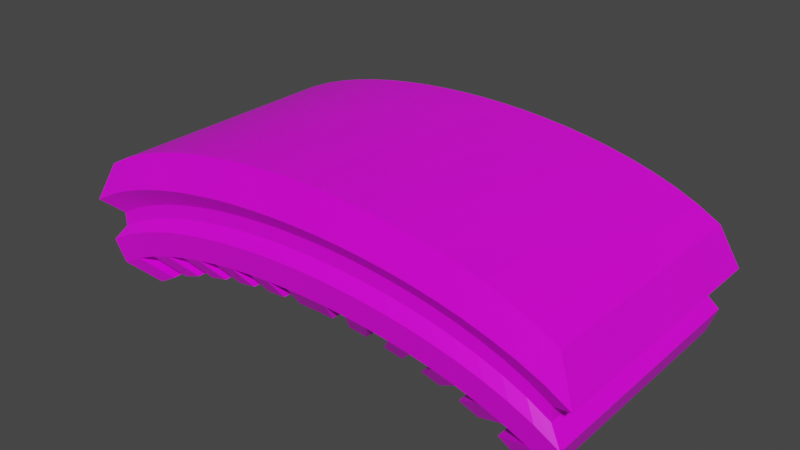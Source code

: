 # Source: Blender_objs.blend  (saved by Blender 2.83.19; exported with 4.5.12 LTS)
import bpy
from mathutils import Matrix  # noqa: F401  (used for matrix-valued properties, if any)

bpy.ops.wm.read_factory_settings(use_empty=True)
scene = bpy.context.scene
scene.name = 'Scene'

# ---- collections
col_collection = bpy.data.collections.new('Collection'); scene.collection.children.link(col_collection)

# ---- images (referenced by path relative to the original .blend; pixels are not part of the script)
import os
ASSET_DIR = os.environ.get("B2B_ASSET_DIR", "")  # directory of the original .blend (textures are referenced by path, not embedded)
HERE = os.path.dirname(os.path.abspath(__file__))  # packed textures are extracted next to this script under _unpacked/

def load_image(name, relpath, width, height, colorspace="sRGB"):
    """Load a texture the original file referenced (path relative to the .blend, or extracted next to this script)."""
    p = next((c for c in (os.path.join(HERE, relpath), os.path.join(ASSET_DIR, relpath)) if relpath and os.path.exists(c)), "")
    if p:
        img = bpy.data.images.load(p, check_existing=True)
        img.name = name
    else:  # same state as the original file: an image datablock whose file is absent (Cycles renders it pink)
        img = bpy.data.images.new(name, width, height)
        img.source = "FILE"
        img.filepath = "//" + (relpath or name)
    img.colorspace_settings.name = colorspace
    return img
img_yuko_tomita_time_1x_png = load_image('yuko-tomita-time-1x.png', 'yuko-tomita-time-1x.png', 1024, 1024, 'sRGB')

# ---- materials (node trees are filled in below, after node groups)
mat_material = bpy.data.materials.new('Material')
mat_material.alpha_threshold = 0.0
mat_material.use_transparent_shadow = False
mat_material.line_color = (0.0, 0.0, 0.0, 1.0)

# ---- material node trees
mat_material.use_nodes = True; mat_material.node_tree.nodes.clear()
_N = mat_material.node_tree.nodes; _L = mat_material.node_tree.links
n0 = _N.new('ShaderNodeOutputMaterial'); n0.name = 'Material Output'; n0.location = (300, 300)
n1 = _N.new('ShaderNodeBsdfPrincipled'); n1.name = 'Principled BSDF'; n1.location = (10, 300)
n1.distribution = 'GGX'
n1.subsurface_method = 'BURLEY'
n1.inputs[2].default_value = 0.4
n1.inputs[3].default_value = 1.45
n1.inputs[27].default_value = (0.0, 0.0, 0.0, 1.0)
n1.inputs[28].default_value = 1.0
n2 = _N.new('ShaderNodeTexImage'); n2.name = 'Image Texture'; n2.location = (-413, 186)
n2.image = img_yuko_tomita_time_1x_png
_L.new(n1.outputs[0], n0.inputs[0])
_L.new(n2.outputs[0], n1.inputs[0])
n0.is_active_output = True

# ---- world
world_world = bpy.data.worlds.new('World'); scene.world = world_world
world_world.use_nodes = True; world_world.node_tree.nodes.clear()
_N = world_world.node_tree.nodes; _L = world_world.node_tree.links
n0 = _N.new('ShaderNodeOutputWorld'); n0.name = 'World Output'; n0.location = (300, 300)
n1 = _N.new('ShaderNodeBackground'); n1.name = 'Background'; n1.location = (10, 300)
n1.inputs[0].default_value = (0.05088, 0.05088, 0.05088, 1.0)
_L.new(n1.outputs[0], n0.inputs[0])
n0.is_active_output = True
world_world.color = (0.05088, 0.05088, 0.05088)
world_world.use_sun_shadow = False
world_world.sun_shadow_jitter_overblur = 0.0

# ---- meshes
me_cube = bpy.data.meshes.new('Cube')
me_cube.from_pydata([(2.0, 1.0, 0.2051), (2.0, 1.0, -0.6517), (2.0, -1.0, 0.2051), (2.0, -1.0, -0.6517), (-2.0, 1.0, 0.2051), (-2.0, 1.0, -0.6517), (-2.0, -1.0, 0.2051), (-2.0, -1.0, -0.6517), (1.818, 1.0, -0.552), (1.636, 1.0, -0.4745), (1.455, 1.0, -0.4121), (1.273, 1.0, -0.3611), (1.091, 1.0, -0.3195), (0.9091, 1.0, -0.2858), (0.7273, 1.0, -0.2592), (0.5455, 1.0, -0.2391), (0.3636, 1.0, -0.225), (0.1818, 1.0, -0.2166), (-1.03e-07, 1.0, -0.2139), (-0.1818, 1.0, -0.2166), (-0.3636, 1.0, -0.225), (-0.5455, 1.0, -0.2391), (-0.7273, 1.0, -0.2592), (-0.9091, 1.0, -0.2858), (-1.091, 1.0, -0.3195), (-1.273, 1.0, -0.3611), (-1.455, 1.0, -0.4121), (-1.636, 1.0, -0.4745), (-1.818, 1.0, -0.552), (1.818, -1.0, 0.3048), (1.636, -1.0, 0.3823), (1.455, -1.0, 0.4448), (1.273, -1.0, 0.4957), (1.091, -1.0, 0.5374), (0.9091, -1.0, 0.571), (0.7273, -1.0, 0.5976), (0.5455, -1.0, 0.6177), (0.3636, -1.0, 0.6319), (0.1818, -1.0, 0.6402), (-1.03e-07, -1.0, 0.643), (-0.1818, -1.0, 0.6402), (-0.3636, -1.0, 0.6319), (-0.5455, -1.0, 0.6177), (-0.7273, -1.0, 0.5976), (-0.9091, -1.0, 0.571), (-1.091, -1.0, 0.5374), (-1.273, -1.0, 0.4957), (-1.455, -1.0, 0.4448), (-1.636, -1.0, 0.3823), (-1.818, -1.0, 0.3048), (-1.818, -1.0, -0.552), (-1.636, -1.0, -0.4745), (-1.455, -1.0, -0.4121), (-1.273, -1.0, -0.3611), (-1.091, -1.0, -0.3195), (-0.9091, -1.0, -0.2858), (-0.7273, -1.0, -0.2592), (-0.5455, -1.0, -0.2391), (-0.3636, -1.0, -0.225), (-0.1818, -1.0, -0.2166), (1.056e-07, -1.0, -0.2139), (0.1818, -1.0, -0.2166), (0.3636, -1.0, -0.225), (0.5455, -1.0, -0.2391), (0.7273, -1.0, -0.2592), (0.9091, -1.0, -0.2858), (1.091, -1.0, -0.3195), (1.273, -1.0, -0.3611), (1.455, -1.0, -0.4121), (1.636, -1.0, -0.4745), (1.818, -1.0, -0.552), (-1.818, 1.0, 0.3048), (-1.636, 1.0, 0.3823), (-1.455, 1.0, 0.4448), (-1.273, 1.0, 0.4957), (-1.091, 1.0, 0.5374), (-0.9091, 1.0, 0.571), (-0.7273, 1.0, 0.5976), (-0.5455, 1.0, 0.6177), (-0.3636, 1.0, 0.6319), (-0.1818, 1.0, 0.6402), (1.056e-07, 1.0, 0.643), (0.1818, 1.0, 0.6402), (0.3636, 1.0, 0.6319), (0.5455, 1.0, 0.6177), (0.7273, 1.0, 0.5976), (0.9091, 1.0, 0.571), (1.091, 1.0, 0.5374), (1.273, 1.0, 0.4957), (1.455, 1.0, 0.4448), (1.636, 1.0, 0.3823), (1.818, 1.0, 0.3048), (2.147, 1.074, -0.1152), (-2.147, -1.074, -0.1152), (2.147, -1.074, -0.1152), (-2.147, 1.074, -0.1152), (-1.952, 1.074, -0.008257), (-1.757, 1.074, 0.07496), (-1.561, 1.074, 0.142), (-1.366, 1.074, 0.1967), (-1.171, 1.074, 0.2414), (-0.9759, 1.074, 0.2775), (-0.7807, 1.074, 0.3061), (-0.5856, 1.074, 0.3277), (-0.3904, 1.074, 0.3428), (-0.1952, 1.074, 0.3518), (4.6e-08, 1.074, 0.3548), (0.1952, 1.074, 0.3518), (0.3904, 1.074, 0.3428), (0.5856, 1.074, 0.3277), (0.7807, 1.074, 0.3061), (0.9759, 1.074, 0.2775), (1.171, 1.074, 0.2414), (1.366, 1.074, 0.1967), (1.561, 1.074, 0.142), (1.757, 1.074, 0.07496), (1.952, 1.074, -0.008257), (1.952, -1.074, -0.008257), (1.757, -1.074, 0.07496), (1.561, -1.074, 0.142), (1.366, -1.074, 0.1967), (1.171, -1.074, 0.2414), (0.9759, -1.074, 0.2775), (0.7807, -1.074, 0.3061), (0.5856, -1.074, 0.3277), (0.3904, -1.074, 0.3428), (0.1952, -1.074, 0.3518), (-4.417e-08, -1.074, 0.3548), (-0.1952, -1.074, 0.3518), (-0.3904, -1.074, 0.3428), (-0.5856, -1.074, 0.3277), (-0.7807, -1.074, 0.3061), (-0.9759, -1.074, 0.2775), (-1.171, -1.074, 0.2414), (-1.366, -1.074, 0.1967), (-1.561, -1.074, 0.142), (-1.757, -1.074, 0.07496), (-1.952, -1.074, -0.008257), (2.065, 1.032, -0.4537), (2.065, -1.032, -0.4537), (-2.065, 1.032, -0.4537), (-1.877, 1.032, -0.3509), (-1.689, 1.032, -0.2708), (-1.502, 1.032, -0.2064), (-1.314, 1.032, -0.1538), (-1.126, 1.032, -0.1108), (-0.9384, 1.032, -0.07604), (-0.7508, 1.032, -0.0486), (-0.5631, 1.032, -0.02781), (-0.3754, 1.032, -0.01324), (-0.1877, 1.032, -0.004606), (-3.17e-08, 1.032, -0.001745), (0.1877, 1.032, -0.004606), (0.3754, 1.032, -0.01324), (0.5631, 1.032, -0.02781), (0.7508, 1.032, -0.0486), (0.9384, 1.032, -0.07604), (1.126, 1.032, -0.1108), (1.314, 1.032, -0.1538), (1.502, 1.032, -0.2064), (1.689, 1.032, -0.2708), (1.877, 1.032, -0.3509), (1.877, -1.032, -0.3509), (1.689, -1.032, -0.2708), (1.502, -1.032, -0.2064), (1.314, -1.032, -0.1538), (1.126, -1.032, -0.1108), (0.9384, -1.032, -0.07604), (0.7508, -1.032, -0.0486), (0.5631, -1.032, -0.02781), (0.3754, -1.032, -0.01324), (0.1877, -1.032, -0.004606), (3.262e-08, -1.032, -0.001745), (-0.1877, -1.032, -0.004606), (-0.3754, -1.032, -0.01324), (-0.5631, -1.032, -0.02781), (-0.7508, -1.032, -0.0486), (-0.9384, -1.032, -0.07604), (-1.126, -1.032, -0.1108), (-1.314, -1.032, -0.1538), (-1.502, -1.032, -0.2064), (-1.689, -1.032, -0.2708), (-1.877, -1.032, -0.3509), (-2.065, -1.032, -0.4537), (-1.96, -0.98, -0.3203), (-1.96, -0.98, -0.2057), (1.96, 0.98, -0.2057), (1.96, 0.98, -0.3203), (1.96, -0.98, -0.2057), (1.96, -0.98, -0.3203), (-1.96, 0.98, -0.2057), (-1.96, 0.98, -0.3203), (-1.782, 0.98, -0.1081), (-1.782, 0.98, -0.2226), (-1.604, 0.98, -0.03209), (-1.604, 0.98, -0.1466), (-1.425, 0.98, 0.0291), (-1.425, 0.98, -0.08544), (-1.247, 0.98, 0.07906), (-1.247, 0.98, -0.03549), (-1.069, 0.98, 0.1199), (-1.069, 0.98, 0.005315), (-0.8909, 0.98, 0.1528), (-0.8909, 0.98, 0.0383), (-0.7127, 0.98, 0.1789), (-0.7127, 0.98, 0.06435), (-0.5345, 0.98, 0.1986), (-0.5345, 0.98, 0.08408), (-0.3564, 0.98, 0.2125), (-0.3564, 0.98, 0.09792), (-0.1782, 0.98, 0.2207), (-0.1782, 0.98, 0.1061), (1.855e-08, 0.98, 0.2234), (-5.342e-09, 0.98, 0.1088), (0.1782, 0.98, 0.2207), (0.1782, 0.98, 0.1061), (0.3564, 0.98, 0.2125), (0.3564, 0.98, 0.09792), (0.5345, 0.98, 0.1986), (0.5345, 0.98, 0.08408), (0.7127, 0.98, 0.1789), (0.7127, 0.98, 0.06435), (0.8909, 0.98, 0.1528), (0.8909, 0.98, 0.0383), (1.069, 0.98, 0.1199), (1.069, 0.98, 0.005315), (1.247, 0.98, 0.07906), (1.247, 0.98, -0.03549), (1.425, 0.98, 0.0291), (1.425, 0.98, -0.08544), (1.604, 0.98, -0.03209), (1.604, 0.98, -0.1466), (1.782, 0.98, -0.1081), (1.782, 0.98, -0.2226), (1.782, -0.98, -0.1081), (1.782, -0.98, -0.2226), (1.604, -0.98, -0.03209), (1.604, -0.98, -0.1466), (1.425, -0.98, 0.0291), (1.425, -0.98, -0.08544), (1.247, -0.98, 0.07906), (1.247, -0.98, -0.03549), (1.069, -0.98, 0.1199), (1.069, -0.98, 0.005315), (0.8909, -0.98, 0.1528), (0.8909, -0.98, 0.0383), (0.7127, -0.98, 0.1789), (0.7127, -0.98, 0.06435), (0.5345, -0.98, 0.1986), (0.5345, -0.98, 0.08408), (0.3564, -0.98, 0.2125), (0.3564, -0.98, 0.09792), (0.1782, -0.98, 0.2207), (0.1782, -0.98, 0.1061), (-1.596e-08, -0.98, 0.2234), (7.934e-09, -0.98, 0.1088), (-0.1782, -0.98, 0.2207), (-0.1782, -0.98, 0.1061), (-0.3564, -0.98, 0.2125), (-0.3564, -0.98, 0.09792), (-0.5345, -0.98, 0.1986), (-0.5345, -0.98, 0.08408), (-0.7127, -0.98, 0.1789), (-0.7127, -0.98, 0.06435), (-0.8909, -0.98, 0.1528), (-0.8909, -0.98, 0.0383), (-1.069, -0.98, 0.1199), (-1.069, -0.98, 0.005315), (-1.247, -0.98, 0.07906), (-1.247, -0.98, -0.03549), (-1.425, -0.98, 0.0291), (-1.425, -0.98, -0.08544), (-1.604, -0.98, -0.03209), (-1.604, -0.98, -0.1466), (-1.782, -0.98, -0.1081), (-1.782, -0.98, -0.2226), (-1.697, 0.9018, -0.7621), (-1.697, -0.9018, -0.7621), (-1.542, 0.9018, -0.6722), (1.542, -0.9018, -0.6722), (1.697, -0.9018, -0.7621), (1.697, 0.9018, -0.7621), (1.542, 0.9018, -0.6722), (1.388, 0.9018, -0.6023), (1.234, 0.9018, -0.546), (1.08, 0.9018, -0.5), (0.9254, 0.9018, -0.4625), (0.7712, 0.9018, -0.4321), (0.6169, 0.9018, -0.4082), (0.4627, 0.9018, -0.39), (0.3085, 0.9018, -0.3773), (0.1542, 0.9018, -0.3697), (-8.552e-08, 0.9018, -0.3672), (-0.1542, 0.9018, -0.3697), (-0.3085, 0.9018, -0.3773), (-0.4627, 0.9018, -0.39), (-0.6169, 0.9018, -0.4082), (-0.7712, 0.9018, -0.4321), (-0.9254, 0.9018, -0.4625), (-1.08, 0.9018, -0.5), (-1.234, 0.9018, -0.546), (-1.388, 0.9018, -0.6023), (-1.542, -0.9018, -0.6722), (-1.388, -0.9018, -0.6023), (-1.234, -0.9018, -0.546), (-1.08, -0.9018, -0.5), (-0.9254, -0.9018, -0.4625), (-0.7712, -0.9018, -0.4321), (-0.6169, -0.9018, -0.4082), (-0.4627, -0.9018, -0.39), (-0.3085, -0.9018, -0.3773), (-0.1542, -0.9018, -0.3697), (9.145e-08, -0.9018, -0.3672), (0.1542, -0.9018, -0.3697), (0.3085, -0.9018, -0.3773), (0.4627, -0.9018, -0.39), (0.6169, -0.9018, -0.4082), (0.7712, -0.9018, -0.4321), (0.9254, -0.9018, -0.4625), (1.08, -0.9018, -0.5), (1.234, -0.9018, -0.546), (1.388, -0.9018, -0.6023)], [], [(71, 4, 6, 49), (137, 49, 6, 93), (93, 6, 4, 95), (67, 66, 318, 319), (92, 0, 2, 94), (116, 91, 0, 92), (95, 4, 71, 96), (96, 71, 72, 97), (97, 72, 73, 98), (98, 73, 74, 99), (99, 74, 75, 100), (100, 75, 76, 101), (101, 76, 77, 102), (102, 77, 78, 103), (103, 78, 79, 104), (104, 79, 80, 105), (105, 80, 81, 106), (106, 81, 82, 107), (107, 82, 83, 108), (108, 83, 84, 109), (109, 84, 85, 110), (110, 85, 86, 111), (111, 86, 87, 112), (112, 87, 88, 113), (113, 88, 89, 114), (114, 89, 90, 115), (115, 90, 91, 116), (57, 21, 295, 309), (28, 27, 51, 50), (70, 8, 282, 279), (26, 25, 53, 52), (12, 11, 285, 286), (24, 23, 55, 54), (52, 51, 303, 304), (22, 21, 57, 56), (22, 56, 308, 296), (20, 19, 59, 58), (25, 24, 298, 299), (65, 64, 316, 317), (17, 16, 62, 61), (9, 69, 321, 283), (15, 14, 64, 63), (55, 23, 297, 307), (13, 12, 66, 65), (5, 28, 278, 276), (11, 10, 68, 67), (68, 10, 284, 320), (9, 8, 70, 69), (94, 2, 29, 117), (117, 29, 30, 118), (118, 30, 31, 119), (119, 31, 32, 120), (120, 32, 33, 121), (121, 33, 34, 122), (122, 34, 35, 123), (123, 35, 36, 124), (124, 36, 37, 125), (125, 37, 38, 126), (126, 38, 39, 127), (127, 39, 40, 128), (128, 40, 41, 129), (129, 41, 42, 130), (130, 42, 43, 131), (131, 43, 44, 132), (132, 44, 45, 133), (133, 45, 46, 134), (134, 46, 47, 135), (135, 47, 48, 136), (136, 48, 49, 137), (0, 91, 29, 2), (91, 90, 30, 29), (90, 89, 31, 30), (89, 88, 32, 31), (88, 87, 33, 32), (87, 86, 34, 33), (86, 85, 35, 34), (85, 84, 36, 35), (84, 83, 37, 36), (83, 82, 38, 37), (82, 81, 39, 38), (81, 80, 40, 39), (80, 79, 41, 40), (79, 78, 42, 41), (78, 77, 43, 42), (77, 76, 44, 43), (76, 75, 45, 44), (75, 74, 46, 45), (74, 73, 47, 46), (73, 72, 48, 47), (72, 71, 49, 48), (272, 136, 137, 274), (270, 135, 136, 272), (268, 134, 135, 270), (266, 133, 134, 268), (264, 132, 133, 266), (262, 131, 132, 264), (260, 130, 131, 262), (258, 129, 130, 260), (256, 128, 129, 258), (254, 127, 128, 256), (252, 126, 127, 254), (250, 125, 126, 252), (248, 124, 125, 250), (246, 123, 124, 248), (244, 122, 123, 246), (242, 121, 122, 244), (240, 120, 121, 242), (238, 119, 120, 240), (236, 118, 119, 238), (234, 117, 118, 236), (188, 94, 117, 234), (230, 115, 116, 232), (228, 114, 115, 230), (226, 113, 114, 228), (224, 112, 113, 226), (222, 111, 112, 224), (220, 110, 111, 222), (218, 109, 110, 220), (216, 108, 109, 218), (214, 107, 108, 216), (212, 106, 107, 214), (210, 105, 106, 212), (208, 104, 105, 210), (206, 103, 104, 208), (204, 102, 103, 206), (202, 101, 102, 204), (200, 100, 101, 202), (198, 99, 100, 200), (196, 98, 99, 198), (194, 97, 98, 196), (192, 96, 97, 194), (190, 95, 96, 192), (232, 116, 92, 186), (186, 92, 94, 188), (185, 93, 95, 190), (274, 137, 93, 185), (50, 182, 183, 7), (7, 183, 140, 5), (1, 138, 139, 3), (8, 161, 138, 1), (5, 140, 141, 28), (28, 141, 142, 27), (27, 142, 143, 26), (26, 143, 144, 25), (25, 144, 145, 24), (24, 145, 146, 23), (23, 146, 147, 22), (22, 147, 148, 21), (21, 148, 149, 20), (20, 149, 150, 19), (19, 150, 151, 18), (18, 151, 152, 17), (17, 152, 153, 16), (16, 153, 154, 15), (15, 154, 155, 14), (14, 155, 156, 13), (13, 156, 157, 12), (12, 157, 158, 11), (11, 158, 159, 10), (10, 159, 160, 9), (9, 160, 161, 8), (3, 139, 162, 70), (70, 162, 163, 69), (69, 163, 164, 68), (68, 164, 165, 67), (67, 165, 166, 66), (66, 166, 167, 65), (65, 167, 168, 64), (64, 168, 169, 63), (63, 169, 170, 62), (62, 170, 171, 61), (61, 171, 172, 60), (60, 172, 173, 59), (59, 173, 174, 58), (58, 174, 175, 57), (57, 175, 176, 56), (56, 176, 177, 55), (55, 177, 178, 54), (54, 178, 179, 53), (53, 179, 180, 52), (52, 180, 181, 51), (51, 181, 182, 50), (182, 275, 184, 183), (275, 274, 185, 184), (183, 184, 191, 140), (184, 185, 190, 191), (138, 187, 189, 139), (187, 186, 188, 189), (161, 233, 187, 138), (233, 232, 186, 187), (140, 191, 193, 141), (191, 190, 192, 193), (141, 193, 195, 142), (193, 192, 194, 195), (142, 195, 197, 143), (195, 194, 196, 197), (143, 197, 199, 144), (197, 196, 198, 199), (144, 199, 201, 145), (199, 198, 200, 201), (145, 201, 203, 146), (201, 200, 202, 203), (146, 203, 205, 147), (203, 202, 204, 205), (147, 205, 207, 148), (205, 204, 206, 207), (148, 207, 209, 149), (207, 206, 208, 209), (149, 209, 211, 150), (209, 208, 210, 211), (150, 211, 213, 151), (211, 210, 212, 213), (151, 213, 215, 152), (213, 212, 214, 215), (152, 215, 217, 153), (215, 214, 216, 217), (153, 217, 219, 154), (217, 216, 218, 219), (154, 219, 221, 155), (219, 218, 220, 221), (155, 221, 223, 156), (221, 220, 222, 223), (156, 223, 225, 157), (223, 222, 224, 225), (157, 225, 227, 158), (225, 224, 226, 227), (158, 227, 229, 159), (227, 226, 228, 229), (159, 229, 231, 160), (229, 228, 230, 231), (160, 231, 233, 161), (231, 230, 232, 233), (139, 189, 235, 162), (189, 188, 234, 235), (162, 235, 237, 163), (235, 234, 236, 237), (163, 237, 239, 164), (237, 236, 238, 239), (164, 239, 241, 165), (239, 238, 240, 241), (165, 241, 243, 166), (241, 240, 242, 243), (166, 243, 245, 167), (243, 242, 244, 245), (167, 245, 247, 168), (245, 244, 246, 247), (168, 247, 249, 169), (247, 246, 248, 249), (169, 249, 251, 170), (249, 248, 250, 251), (170, 251, 253, 171), (251, 250, 252, 253), (171, 253, 255, 172), (253, 252, 254, 255), (172, 255, 257, 173), (255, 254, 256, 257), (173, 257, 259, 174), (257, 256, 258, 259), (174, 259, 261, 175), (259, 258, 260, 261), (175, 261, 263, 176), (261, 260, 262, 263), (176, 263, 265, 177), (263, 262, 264, 265), (177, 265, 267, 178), (265, 264, 266, 267), (178, 267, 269, 179), (267, 266, 268, 269), (179, 269, 271, 180), (269, 268, 270, 271), (180, 271, 273, 181), (271, 270, 272, 273), (181, 273, 275, 182), (273, 272, 274, 275), (282, 281, 280, 279), (276, 278, 302, 277), (301, 300, 304, 303), (299, 298, 306, 305), (297, 296, 308, 307), (295, 294, 310, 309), (293, 292, 312, 311), (292, 291, 313, 312), (290, 289, 315, 314), (288, 287, 317, 316), (286, 285, 319, 318), (284, 283, 321, 320), (27, 26, 300, 301), (20, 58, 310, 294), (54, 53, 305, 306), (14, 13, 287, 288), (59, 19, 293, 311), (69, 68, 320, 321), (56, 55, 307, 308), (16, 15, 289, 290), (17, 61, 313, 291), (3, 70, 279, 280), (62, 16, 290, 314), (58, 57, 309, 310), (18, 17, 291, 292), (15, 63, 315, 289), (19, 18, 292, 293), (28, 50, 302, 278), (64, 14, 288, 316), (60, 59, 311, 312), (51, 27, 301, 303), (1, 3, 280, 281), (13, 65, 317, 287), (61, 60, 312, 313), (21, 20, 294, 295), (26, 52, 304, 300), (8, 1, 281, 282), (66, 12, 286, 318), (53, 25, 299, 305), (11, 67, 319, 285), (7, 5, 276, 277), (63, 62, 314, 315), (23, 22, 296, 297), (24, 54, 306, 298), (50, 7, 277, 302), (10, 9, 283, 284)])
_uv = me_cube.uv_layers.new(name='UVMap')
_uv.uv.foreach_set('vector', [0.6969, 0.4118, 0.6969, 0.4118, 0.6969, 0.4118, 0.6969, 0.4118, 0.5394, 0.3016, 0.5394, 0.3016, 0.5394, 0.3016, 0.5394, 0.3016, 0.5394, 0.3016, 0.5394, 0.3016, 0.5394, 0.3016, 0.5394, 0.3016, 0.7362, 0.1834, 0.7362, 0.1834, 0.7362, 0.1834, 0.7362, 0.1834, 0.5394, 0.3016, 0.5394, 0.3016, 0.5394, 0.3016, 0.5394, 0.3016, 0.5394, 0.3016, 0.5394, 0.3016, 0.5394, 0.3016, 0.5394, 0.3016, 0.5394, 0.3016, 0.5394, 0.3016, 0.5394, 0.3016, 0.5394, 0.3016, 0.5394, 0.3016, 0.5394, 0.3016, 0.5394, 0.3016, 0.5394, 0.3016, 0.5394, 0.3016, 0.5394, 0.3016, 0.5394, 0.3016, 0.5394, 0.3016, 0.5394, 0.3016, 0.5394, 0.3016, 0.5394, 0.3016, 0.5394, 0.3016, 0.5394, 0.3016, 0.5394, 0.3016, 0.5394, 0.3016, 0.5394, 0.3016, 0.5394, 0.3016, 0.5394, 0.3016, 0.5394, 0.3016, 0.5394, 0.3016, 0.5394, 0.3016, 0.5394, 0.3016, 0.5394, 0.3016, 0.5394, 0.3016, 0.5394, 0.3016, 0.5394, 0.3016, 0.5394, 0.3016, 0.5394, 0.3016, 0.5394, 0.3016, 0.5394, 0.3016, 0.5394, 0.3016, 0.5394, 0.3016, 0.5394, 0.3016, 0.5394, 0.3016, 0.5394, 0.3016, 0.5394, 0.3016, 0.5394, 0.3016, 0.5394, 0.3016, 0.5394, 0.3016, 0.5394, 0.3016, 0.5394, 0.3016, 0.5394, 0.3016, 0.5394, 0.3016, 0.5394, 0.3016, 0.5394, 0.3016, 0.5394, 0.3016, 0.5394, 0.3016, 0.5394, 0.3016, 0.5394, 0.3016, 0.5394, 0.3016, 0.5394, 0.3016, 0.5394, 0.3016, 0.5394, 0.3016, 0.5394, 0.3016, 0.5394, 0.3016, 0.5394, 0.3016, 0.5394, 0.3016, 0.5394, 0.3016, 0.5394, 0.3016, 0.5394, 0.3016, 0.5394, 0.3016, 0.5394, 0.3016, 0.5394, 0.3016, 0.5394, 0.3016, 0.5394, 0.3016, 0.5394, 0.3016, 0.5394, 0.3016, 0.5394, 0.3016, 0.5394, 0.3016, 0.5394, 0.3016, 0.5394, 0.3016, 0.5394, 0.3016, 0.5394, 0.3016, 0.5394, 0.3016, 0.5394, 0.3016, 0.5394, 0.3016, 0.5394, 0.3016, 0.5394, 0.3016, 0.5394, 0.3016, 0.5394, 0.3016, 0.7362, 0.1834, 0.7362, 0.1834, 0.7362, 0.1834, 0.7362, 0.1834, 0.7362, 0.1834, 0.7362, 0.1834, 0.7362, 0.1834, 0.7362, 0.1834, 0.7362, 0.1834, 0.7362, 0.1834, 0.7362, 0.1834, 0.7362, 0.1834, 0.7362, 0.1834, 0.7362, 0.1834, 0.7362, 0.1834, 0.7362, 0.1834, 0.7362, 0.1834, 0.7362, 0.1834, 0.7362, 0.1834, 0.7362, 0.1834, 0.7362, 0.1834, 0.7362, 0.1834, 0.7362, 0.1834, 0.7362, 0.1834, 0.7362, 0.1834, 0.7362, 0.1834, 0.7362, 0.1834, 0.7362, 0.1834, 0.7362, 0.1834, 0.7362, 0.1834, 0.7362, 0.1834, 0.7362, 0.1834, 0.7362, 0.1834, 0.7362, 0.1834, 0.7362, 0.1834, 0.7362, 0.1834, 0.7362, 0.1834, 0.7362, 0.1834, 0.7362, 0.1834, 0.7362, 0.1834, 0.7362, 0.1834, 0.7362, 0.1834, 0.7362, 0.1834, 0.7362, 0.1834, 0.7362, 0.1834, 0.7362, 0.1834, 0.7362, 0.1834, 0.7362, 0.1834, 0.7362, 0.1834, 0.7362, 0.1834, 0.7362, 0.1834, 0.7362, 0.1834, 0.7362, 0.1834, 0.7362, 0.1834, 0.7362, 0.1834, 0.7362, 0.1834, 0.7362, 0.1834, 0.7362, 0.1834, 0.7362, 0.1834, 0.7362, 0.1834, 0.7362, 0.1834, 0.7362, 0.1834, 0.7362, 0.1834, 0.7362, 0.1834, 0.7362, 0.1834, 0.7362, 0.1834, 0.7362, 0.1834, 0.7362, 0.1834, 0.7362, 0.1834, 0.7362, 0.1834, 0.7362, 0.1834, 0.7362, 0.1834, 0.7362, 0.1834, 0.7362, 0.1834, 0.7362, 0.1834, 0.7362, 0.1834, 0.7362, 0.1834, 0.7362, 0.1834, 0.7362, 0.1834, 0.7362, 0.1834, 0.7362, 0.1834, 0.7362, 0.1834, 0.7362, 0.1834, 0.7362, 0.1834, 0.5394, 0.3016, 0.5394, 0.3016, 0.5394, 0.3016, 0.5394, 0.3016, 0.5394, 0.3016, 0.5394, 0.3016, 0.5394, 0.3016, 0.5394, 0.3016, 0.5394, 0.3016, 0.5394, 0.3016, 0.5394, 0.3016, 0.5394, 0.3016, 0.5394, 0.3016, 0.5394, 0.3016, 0.5394, 0.3016, 0.5394, 0.3016, 0.5394, 0.3016, 0.5394, 0.3016, 0.5394, 0.3016, 0.5394, 0.3016, 0.5394, 0.3016, 0.5394, 0.3016, 0.5394, 0.3016, 0.5394, 0.3016, 0.5394, 0.3016, 0.5394, 0.3016, 0.5394, 0.3016, 0.5394, 0.3016, 0.5394, 0.3016, 0.5394, 0.3016, 0.5394, 0.3016, 0.5394, 0.3016, 0.5394, 0.3016, 0.5394, 0.3016, 0.5394, 0.3016, 0.5394, 0.3016, 0.5394, 0.3016, 0.5394, 0.3016, 0.5394, 0.3016, 0.5394, 0.3016, 0.5394, 0.3016, 0.5394, 0.3016, 0.5394, 0.3016, 0.5394, 0.3016, 0.5394, 0.3016, 0.5394, 0.3016, 0.5394, 0.3016, 0.5394, 0.3016, 0.5394, 0.3016, 0.5394, 0.3016, 0.5394, 0.3016, 0.5394, 0.3016, 0.5394, 0.3016, 0.5394, 0.3016, 0.5394, 0.3016, 0.5394, 0.3016, 0.5394, 0.3016, 0.5394, 0.3016, 0.5394, 0.3016, 0.5394, 0.3016, 0.5394, 0.3016, 0.5394, 0.3016, 0.5394, 0.3016, 0.5394, 0.3016, 0.5394, 0.3016, 0.5394, 0.3016, 0.5394, 0.3016, 0.5394, 0.3016, 0.5394, 0.3016, 0.5394, 0.3016, 0.5394, 0.3016, 0.5394, 0.3016, 0.5394, 0.3016, 0.5394, 0.3016, 0.5394, 0.3016, 0.5394, 0.3016, 0.5394, 0.3016, 0.5394, 0.3016, 0.5394, 0.3016, 0.5394, 0.3016, 0.5394, 0.3016, 0.5394, 0.3016, 0.5394, 0.3016, 0.5394, 0.3016, 0.6969, 0.4118, 0.6969, 0.4118, 0.6969, 0.4118, 0.6969, 0.4118, 0.6969, 0.4118, 0.6969, 0.4118, 0.6969, 0.4118, 0.6969, 0.4118, 0.6969, 0.4118, 0.6969, 0.4118, 0.6969, 0.4118, 0.6969, 0.4118, 0.6969, 0.4118, 0.6969, 0.4118, 0.6969, 0.4118, 0.6969, 0.4118, 0.6969, 0.4118, 0.6969, 0.4118, 0.6969, 0.4118, 0.6969, 0.4118, 0.6969, 0.4118, 0.6969, 0.4118, 0.6969, 0.4118, 0.6969, 0.4118, 0.6969, 0.4118, 0.6969, 0.4118, 0.6969, 0.4118, 0.6969, 0.4118, 0.6969, 0.4118, 0.6969, 0.4118, 0.6969, 0.4118, 0.6969, 0.4118, 0.6969, 0.4118, 0.6969, 0.4118, 0.6969, 0.4118, 0.6969, 0.4118, 0.6969, 0.4118, 0.6969, 0.4118, 0.6969, 0.4118, 0.6969, 0.4118, 0.6969, 0.4118, 0.6969, 0.4118, 0.6969, 0.4118, 0.6969, 0.4118, 0.6969, 0.4118, 0.6969, 0.4118, 0.6969, 0.4118, 0.6969, 0.4118, 0.6969, 0.4118, 0.6969, 0.4118, 0.6969, 0.4118, 0.6969, 0.4118, 0.6969, 0.4118, 0.6969, 0.4118, 0.6969, 0.4118, 0.6969, 0.4118, 0.6969, 0.4118, 0.6969, 0.4118, 0.6969, 0.4118, 0.6969, 0.4118, 0.6969, 0.4118, 0.6969, 0.4118, 0.6969, 0.4118, 0.6969, 0.4118, 0.6969, 0.4118, 0.6969, 0.4118, 0.6969, 0.4118, 0.6969, 0.4118, 0.6969, 0.4118, 0.6969, 0.4118, 0.6969, 0.4118, 0.6969, 0.4118, 0.6969, 0.4118, 0.6969, 0.4118, 0.6969, 0.4118, 0.6969, 0.4118, 0.6969, 0.4118, 0.6969, 0.4118, 0.6969, 0.4118, 0.6969, 0.4118, 0.6969, 0.4118, 0.6969, 0.4118, 0.6969, 0.4118, 0.6969, 0.4118, 0.5787, 0.9441, 0.5787, 0.9441, 0.5787, 0.9441, 0.5787, 0.9441, 0.5787, 0.9441, 0.5787, 0.9441, 0.5787, 0.9441, 0.5787, 0.9441, 0.5787, 0.9441, 0.5787, 0.9441, 0.5787, 0.9441, 0.5787, 0.9441, 0.5787, 0.9441, 0.5787, 0.9441, 0.5787, 0.9441, 0.5787, 0.9441, 0.5787, 0.9441, 0.5787, 0.9441, 0.5787, 0.9441, 0.5787, 0.9441, 0.5787, 0.9441, 0.5787, 0.9441, 0.5787, 0.9441, 0.5787, 0.9441, 0.5787, 0.9441, 0.5787, 0.9441, 0.5787, 0.9441, 0.5787, 0.9441, 0.5787, 0.9441, 0.5787, 0.9441, 0.5787, 0.9441, 0.5787, 0.9441, 0.5787, 0.9441, 0.5787, 0.9441, 0.5787, 0.9441, 0.5787, 0.9441, 0.5787, 0.9441, 0.5787, 0.9441, 0.5787, 0.9441, 0.5787, 0.9441, 0.5787, 0.9441, 0.5787, 0.9441, 0.5787, 0.9441, 0.5787, 0.9441, 0.5787, 0.9441, 0.5787, 0.9441, 0.5787, 0.9441, 0.5787, 0.9441, 0.5787, 0.9441, 0.5787, 0.9441, 0.5787, 0.9441, 0.5787, 0.9441, 0.5787, 0.9441, 0.5787, 0.9441, 0.5787, 0.9441, 0.5787, 0.9441, 0.5787, 0.9441, 0.5787, 0.9441, 0.5787, 0.9441, 0.5787, 0.9441, 0.5787, 0.9441, 0.5787, 0.9441, 0.5787, 0.9441, 0.5787, 0.9441, 0.5787, 0.9441, 0.5787, 0.9441, 0.5787, 0.9441, 0.5787, 0.9441, 0.5787, 0.9441, 0.5787, 0.9441, 0.5787, 0.9441, 0.5787, 0.9441, 0.5787, 0.9441, 0.5787, 0.9441, 0.5787, 0.9441, 0.5787, 0.9441, 0.5787, 0.9441, 0.5787, 0.9441, 0.5787, 0.9441, 0.5787, 0.9441, 0.5787, 0.9441, 0.5787, 0.9441, 0.5787, 0.9441, 0.5787, 0.9441, 0.5787, 0.9441, 0.5787, 0.9441, 0.5787, 0.9441, 0.5787, 0.9441, 0.5787, 0.9441, 0.5787, 0.9441, 0.5787, 0.9441, 0.5787, 0.9441, 0.5787, 0.9441, 0.5787, 0.9441, 0.5787, 0.9441, 0.5787, 0.9441, 0.5787, 0.9441, 0.5787, 0.9441, 0.5787, 0.9441, 0.5787, 0.9441, 0.5787, 0.9441, 0.5787, 0.9441, 0.5787, 0.9441, 0.5787, 0.9441, 0.5787, 0.9441, 0.5787, 0.9441, 0.5787, 0.9441, 0.5787, 0.9441, 0.5787, 0.9441, 0.5787, 0.9441, 0.5787, 0.9441, 0.5787, 0.9441, 0.5787, 0.9441, 0.5787, 0.9441, 0.5787, 0.9441, 0.5787, 0.9441, 0.5787, 0.9441, 0.5787, 0.9441, 0.5787, 0.9441, 0.5787, 0.9441, 0.5787, 0.9441, 0.5787, 0.9441, 0.5787, 0.9441, 0.5787, 0.9441, 0.5787, 0.9441, 0.5787, 0.9441, 0.5787, 0.9441, 0.5787, 0.9441, 0.5787, 0.9441, 0.5787, 0.9441, 0.5787, 0.9441, 0.5787, 0.9441, 0.5787, 0.9441, 0.5787, 0.9441, 0.5787, 0.9441, 0.5787, 0.9441, 0.5787, 0.9441, 0.5787, 0.9441, 0.5787, 0.9441, 0.5787, 0.9441, 0.5787, 0.9441, 0.5787, 0.9441, 0.5787, 0.9441, 0.5787, 0.9441, 0.5787, 0.9441, 0.5787, 0.9441, 0.5787, 0.9441, 0.5787, 0.9441, 0.5787, 0.9441, 0.5787, 0.9441, 0.5787, 0.9441, 0.5787, 0.9441, 0.5787, 0.9441, 0.5787, 0.9441, 0.5787, 0.9441, 0.5787, 0.9441, 0.5787, 0.9441, 0.5787, 0.9441, 0.5787, 0.9441, 0.5787, 0.9441, 0.5787, 0.9441, 0.5787, 0.9441, 0.5787, 0.9441, 0.5787, 0.9441, 0.5787, 0.9441, 0.5787, 0.9441, 0.5787, 0.9441, 0.5787, 0.9441, 0.5787, 0.9441, 0.5787, 0.9441, 0.5787, 0.9441, 0.5787, 0.9441, 0.5787, 0.9441, 0.5787, 0.9441, 0.5787, 0.9441, 0.5787, 0.9441, 0.5787, 0.9441, 0.5787, 0.9441, 0.5787, 0.9441, 0.5787, 0.9441, 0.5787, 0.9441, 0.5787, 0.9441, 0.5787, 0.9441, 0.5787, 0.9441, 0.4213, 0.2953, 0.4213, 0.2953, 0.4213, 0.2953, 0.4213, 0.2953, 0.4213, 0.2953, 0.4213, 0.2953, 0.4213, 0.2953, 0.4213, 0.2953, 0.4213, 0.2953, 0.4213, 0.2953, 0.4213, 0.2953, 0.4213, 0.2953, 0.4213, 0.2953, 0.4213, 0.2953, 0.4213, 0.2953, 0.4213, 0.2953, 0.4213, 0.2953, 0.4213, 0.2953, 0.4213, 0.2953, 0.4213, 0.2953, 0.4213, 0.2953, 0.4213, 0.2953, 0.4213, 0.2953, 0.4213, 0.2953, 0.4213, 0.2953, 0.4213, 0.2953, 0.4213, 0.2953, 0.4213, 0.2953, 0.4213, 0.2953, 0.4213, 0.2953, 0.4213, 0.2953, 0.4213, 0.2953, 0.4213, 0.2953, 0.4213, 0.2953, 0.4213, 0.2953, 0.4213, 0.2953, 0.4213, 0.2953, 0.4213, 0.2953, 0.4213, 0.2953, 0.4213, 0.2953, 0.4213, 0.2953, 0.4213, 0.2953, 0.4213, 0.2953, 0.4213, 0.2953, 0.4213, 0.2953, 0.4213, 0.2953, 0.4213, 0.2953, 0.4213, 0.2953, 0.4213, 0.2953, 0.4213, 0.2953, 0.4213, 0.2953, 0.4213, 0.2953, 0.4213, 0.2953, 0.4213, 0.2953, 0.4213, 0.2953, 0.4213, 0.2953, 0.4213, 0.2953, 0.4213, 0.2953, 0.4213, 0.2953, 0.4213, 0.2953, 0.4213, 0.2953, 0.4213, 0.2953, 0.4213, 0.2953, 0.4213, 0.2953, 0.4213, 0.2953, 0.4213, 0.2953, 0.4213, 0.2953, 0.4213, 0.2953, 0.4213, 0.2953, 0.4213, 0.2953, 0.4213, 0.2953, 0.4213, 0.2953, 0.4213, 0.2953, 0.4213, 0.2953, 0.4213, 0.2953, 0.4213, 0.2953, 0.4213, 0.2953, 0.4213, 0.2953, 0.4213, 0.2953, 0.4213, 0.2953, 0.4213, 0.2953, 0.4213, 0.2953, 0.4213, 0.2953, 0.4213, 0.2953, 0.4213, 0.2953, 0.4213, 0.2953, 0.4213, 0.2953, 0.4213, 0.2953, 0.4213, 0.2953, 0.4213, 0.2953, 0.4213, 0.2953, 0.4213, 0.2953, 0.4213, 0.2953, 0.4213, 0.2953, 0.4213, 0.2953, 0.4213, 0.2953, 0.4213, 0.2953, 0.4213, 0.2953, 0.4213, 0.2953, 0.4213, 0.2953, 0.4213, 0.2953, 0.4213, 0.2953, 0.4213, 0.2953, 0.4213, 0.2953, 0.4213, 0.2953, 0.4213, 0.2953, 0.4213, 0.2953, 0.4213, 0.2953, 0.4213, 0.2953, 0.4213, 0.2953, 0.4213, 0.2953, 0.4213, 0.2953, 0.4213, 0.2953, 0.4213, 0.2953, 0.4213, 0.2953, 0.4213, 0.2953, 0.4213, 0.2953, 0.4213, 0.2953, 0.4213, 0.2953, 0.4213, 0.2953, 0.4213, 0.2953, 0.4213, 0.2953, 0.4213, 0.2953, 0.4213, 0.2953, 0.4213, 0.2953, 0.4213, 0.2953, 0.4213, 0.2953, 0.4213, 0.2953, 0.4213, 0.2953, 0.4213, 0.2953, 0.4213, 0.2953, 0.4213, 0.2953, 0.4213, 0.2953, 0.4213, 0.2953, 0.4213, 0.2953, 0.4213, 0.2953, 0.4213, 0.2953, 0.4213, 0.2953, 0.4213, 0.2953, 0.4213, 0.2953, 0.4213, 0.2953, 0.4213, 0.2953, 0.4213, 0.2953, 0.4213, 0.2953, 0.4213, 0.2953, 0.4213, 0.2953, 0.4213, 0.2953, 0.4213, 0.2953, 0.4213, 0.2953, 0.4213, 0.2953, 0.4213, 0.2953, 0.4213, 0.2953, 0.4213, 0.2953, 0.4213, 0.2953, 0.4213, 0.2953, 0.4213, 0.2953, 0.4213, 0.2953, 0.4213, 0.2953, 0.4213, 0.2953, 0.4213, 0.2953, 0.4213, 0.2953, 0.4213, 0.2953, 0.4213, 0.2953, 0.4213, 0.2953, 0.4213, 0.2953, 0.4213, 0.2953, 0.4213, 0.2953, 0.4213, 0.2953, 0.4213, 0.2953, 0.4213, 0.2953, 0.4213, 0.2953, 0.4213, 0.2953, 0.4213, 0.2953, 0.4213, 0.2953, 0.4213, 0.2953, 0.4213, 0.2953, 0.4213, 0.2953, 0.4213, 0.2953, 0.4213, 0.2953, 0.4213, 0.2953, 0.4213, 0.2953, 0.4213, 0.2953, 0.4213, 0.2953, 0.4213, 0.2953, 0.5787, 0.9441, 0.5787, 0.9441, 0.5787, 0.9441, 0.5787, 0.9441, 0.815, 0.05745, 0.815, 0.05745, 0.815, 0.05745, 0.815, 0.05745, 0.5787, 0.9441, 0.5787, 0.9441, 0.5787, 0.9441, 0.5787, 0.9441, 0.815, 0.05745, 0.815, 0.05745, 0.815, 0.05745, 0.815, 0.05745, 0.5787, 0.9441, 0.5787, 0.9441, 0.5787, 0.9441, 0.5787, 0.9441, 0.815, 0.05745, 0.815, 0.05745, 0.815, 0.05745, 0.815, 0.05745, 0.5787, 0.9441, 0.5787, 0.9441, 0.5787, 0.9441, 0.5787, 0.9441, 0.815, 0.05745, 0.815, 0.05745, 0.815, 0.05745, 0.815, 0.05745, 0.5787, 0.9441, 0.5787, 0.9441, 0.5787, 0.9441, 0.5787, 0.9441, 0.815, 0.05745, 0.815, 0.05745, 0.815, 0.05745, 0.815, 0.05745, 0.5787, 0.9441, 0.5787, 0.9441, 0.5787, 0.9441, 0.5787, 0.9441, 0.815, 0.05745, 0.815, 0.05745, 0.815, 0.05745, 0.815, 0.05745, 0.5787, 0.9441, 0.5787, 0.9441, 0.5787, 0.9441, 0.5787, 0.9441, 0.815, 0.05745, 0.815, 0.05745, 0.815, 0.05745, 0.815, 0.05745, 0.5787, 0.9441, 0.5787, 0.9441, 0.5787, 0.9441, 0.5787, 0.9441, 0.815, 0.05745, 0.815, 0.05745, 0.815, 0.05745, 0.815, 0.05745, 0.5787, 0.9441, 0.5787, 0.9441, 0.5787, 0.9441, 0.5787, 0.9441, 0.815, 0.05745, 0.815, 0.05745, 0.815, 0.05745, 0.815, 0.05745, 0.5787, 0.9441, 0.5787, 0.9441, 0.5787, 0.9441, 0.5787, 0.9441, 0.815, 0.05745, 0.815, 0.05745, 0.815, 0.05745, 0.815, 0.05745, 0.5787, 0.9441, 0.5787, 0.9441, 0.5787, 0.9441, 0.5787, 0.9441, 0.815, 0.05745, 0.815, 0.05745, 0.815, 0.05745, 0.815, 0.05745, 0.5787, 0.9441, 0.5787, 0.9441, 0.5787, 0.9441, 0.5787, 0.9441, 0.815, 0.05745, 0.815, 0.05745, 0.815, 0.05745, 0.815, 0.05745, 0.5787, 0.9441, 0.5787, 0.9441, 0.5787, 0.9441, 0.5787, 0.9441, 0.815, 0.05745, 0.815, 0.05745, 0.815, 0.05745, 0.815, 0.05745, 0.5787, 0.9441, 0.5787, 0.9441, 0.5787, 0.9441, 0.5787, 0.9441, 0.815, 0.05745, 0.815, 0.05745, 0.815, 0.05745, 0.815, 0.05745, 0.5787, 0.9441, 0.5787, 0.9441, 0.5787, 0.9441, 0.5787, 0.9441, 0.815, 0.05745, 0.815, 0.05745, 0.815, 0.05745, 0.815, 0.05745, 0.5787, 0.9441, 0.5787, 0.9441, 0.5787, 0.9441, 0.5787, 0.9441, 0.815, 0.05745, 0.815, 0.05745, 0.815, 0.05745, 0.815, 0.05745, 0.5787, 0.9441, 0.5787, 0.9441, 0.5787, 0.9441, 0.5787, 0.9441, 0.815, 0.05745, 0.815, 0.05745, 0.815, 0.05745, 0.815, 0.05745, 0.5787, 0.9441, 0.5787, 0.9441, 0.5787, 0.9441, 0.5787, 0.9441, 0.815, 0.05745, 0.815, 0.05745, 0.815, 0.05745, 0.815, 0.05745, 0.5787, 0.9441, 0.5787, 0.9441, 0.5787, 0.9441, 0.5787, 0.9441, 0.815, 0.05745, 0.815, 0.05745, 0.815, 0.05745, 0.815, 0.05745, 0.5787, 0.9441, 0.5787, 0.9441, 0.5787, 0.9441, 0.5787, 0.9441, 0.815, 0.05745, 0.815, 0.05745, 0.815, 0.05745, 0.815, 0.05745, 0.5787, 0.9441, 0.5787, 0.9441, 0.5787, 0.9441, 0.5787, 0.9441, 0.815, 0.05745, 0.815, 0.05745, 0.815, 0.05745, 0.815, 0.05745, 0.5787, 0.9441, 0.5787, 0.9441, 0.5787, 0.9441, 0.5787, 0.9441, 0.815, 0.05745, 0.815, 0.05745, 0.815, 0.05745, 0.815, 0.05745, 0.5787, 0.9441, 0.5787, 0.9441, 0.5787, 0.9441, 0.5787, 0.9441, 0.815, 0.05745, 0.815, 0.05745, 0.815, 0.05745, 0.815, 0.05745, 0.5787, 0.9441, 0.5787, 0.9441, 0.5787, 0.9441, 0.5787, 0.9441, 0.815, 0.05745, 0.815, 0.05745, 0.815, 0.05745, 0.815, 0.05745, 0.5787, 0.9441, 0.5787, 0.9441, 0.5787, 0.9441, 0.5787, 0.9441, 0.815, 0.05745, 0.815, 0.05745, 0.815, 0.05745, 0.815, 0.05745, 0.5787, 0.9441, 0.5787, 0.9441, 0.5787, 0.9441, 0.5787, 0.9441, 0.815, 0.05745, 0.815, 0.05745, 0.815, 0.05745, 0.815, 0.05745, 0.5787, 0.9441, 0.5787, 0.9441, 0.5787, 0.9441, 0.5787, 0.9441, 0.815, 0.05745, 0.815, 0.05745, 0.815, 0.05745, 0.815, 0.05745, 0.5787, 0.9441, 0.5787, 0.9441, 0.5787, 0.9441, 0.5787, 0.9441, 0.815, 0.05745, 0.815, 0.05745, 0.815, 0.05745, 0.815, 0.05745, 0.5787, 0.9441, 0.5787, 0.9441, 0.5787, 0.9441, 0.5787, 0.9441, 0.815, 0.05745, 0.815, 0.05745, 0.815, 0.05745, 0.815, 0.05745, 0.5787, 0.9441, 0.5787, 0.9441, 0.5787, 0.9441, 0.5787, 0.9441, 0.815, 0.05745, 0.815, 0.05745, 0.815, 0.05745, 0.815, 0.05745, 0.5787, 0.9441, 0.5787, 0.9441, 0.5787, 0.9441, 0.5787, 0.9441, 0.815, 0.05745, 0.815, 0.05745, 0.815, 0.05745, 0.815, 0.05745, 0.5787, 0.9441, 0.5787, 0.9441, 0.5787, 0.9441, 0.5787, 0.9441, 0.815, 0.05745, 0.815, 0.05745, 0.815, 0.05745, 0.815, 0.05745, 0.5787, 0.9441, 0.5787, 0.9441, 0.5787, 0.9441, 0.5787, 0.9441, 0.815, 0.05745, 0.815, 0.05745, 0.815, 0.05745, 0.815, 0.05745, 0.5787, 0.9441, 0.5787, 0.9441, 0.5787, 0.9441, 0.5787, 0.9441, 0.815, 0.05745, 0.815, 0.05745, 0.815, 0.05745, 0.815, 0.05745, 0.5787, 0.9441, 0.5787, 0.9441, 0.5787, 0.9441, 0.5787, 0.9441, 0.815, 0.05745, 0.815, 0.05745, 0.815, 0.05745, 0.815, 0.05745, 0.5787, 0.9441, 0.5787, 0.9441, 0.5787, 0.9441, 0.5787, 0.9441, 0.815, 0.05745, 0.815, 0.05745, 0.815, 0.05745, 0.815, 0.05745, 0.5787, 0.9441, 0.5787, 0.9441, 0.5787, 0.9441, 0.5787, 0.9441, 0.815, 0.05745, 0.815, 0.05745, 0.815, 0.05745, 0.815, 0.05745, 0.5787, 0.9441, 0.5787, 0.9441, 0.5787, 0.9441, 0.5787, 0.9441, 0.815, 0.05745, 0.815, 0.05745, 0.815, 0.05745, 0.815, 0.05745, 0.5787, 0.9441, 0.5787, 0.9441, 0.5787, 0.9441, 0.5787, 0.9441, 0.815, 0.05745, 0.815, 0.05745, 0.815, 0.05745, 0.815, 0.05745, 0.5787, 0.9441, 0.5787, 0.9441, 0.5787, 0.9441, 0.5787, 0.9441, 0.815, 0.05745, 0.815, 0.05745, 0.815, 0.05745, 0.815, 0.05745, 0.5787, 0.9441, 0.5787, 0.9441, 0.5787, 0.9441, 0.5787, 0.9441, 0.815, 0.05745, 0.815, 0.05745, 0.815, 0.05745, 0.815, 0.05745, 0.5787, 0.9441, 0.5787, 0.9441, 0.5787, 0.9441, 0.5787, 0.9441, 0.815, 0.05745, 0.815, 0.05745, 0.815, 0.05745, 0.815, 0.05745, 0.5787, 0.9441, 0.5787, 0.9441, 0.5787, 0.9441, 0.5787, 0.9441, 0.815, 0.05745, 0.815, 0.05745, 0.815, 0.05745, 0.815, 0.05745, 0.5787, 0.9441, 0.5787, 0.9441, 0.5787, 0.9441, 0.5787, 0.9441, 0.815, 0.05745, 0.815, 0.05745, 0.815, 0.05745, 0.815, 0.05745, 0.5787, 0.9441, 0.5787, 0.9441, 0.5787, 0.9441, 0.5787, 0.9441, 0.815, 0.05745, 0.815, 0.05745, 0.815, 0.05745, 0.815, 0.05745, 0.5787, 0.9441, 0.5787, 0.9441, 0.5787, 0.9441, 0.5787, 0.9441, 0.815, 0.05745, 0.815, 0.05745, 0.815, 0.05745, 0.815, 0.05745, 0.7362, 0.1834, 0.7362, 0.1834, 0.7362, 0.1834, 0.7362, 0.1834, 0.7362, 0.1834, 0.7362, 0.1834, 0.7362, 0.1834, 0.7362, 0.1834, 0.7362, 0.1834, 0.7362, 0.1834, 0.7362, 0.1834, 0.7362, 0.1834, 0.7362, 0.1834, 0.7362, 0.1834, 0.7362, 0.1834, 0.7362, 0.1834, 0.7362, 0.1834, 0.7362, 0.1834, 0.7362, 0.1834, 0.7362, 0.1834, 0.7362, 0.1834, 0.7362, 0.1834, 0.7362, 0.1834, 0.7362, 0.1834, 0.7362, 0.1834, 0.7362, 0.1834, 0.7362, 0.1834, 0.7362, 0.1834, 0.7362, 0.1834, 0.7362, 0.1834, 0.7362, 0.1834, 0.7362, 0.1834, 0.7362, 0.1834, 0.7362, 0.1834, 0.7362, 0.1834, 0.7362, 0.1834, 0.7362, 0.1834, 0.7362, 0.1834, 0.7362, 0.1834, 0.7362, 0.1834, 0.7362, 0.1834, 0.7362, 0.1834, 0.7362, 0.1834, 0.7362, 0.1834, 0.7362, 0.1834, 0.7362, 0.1834, 0.7362, 0.1834, 0.7362, 0.1834, 0.7362, 0.1834, 0.7362, 0.1834, 0.7362, 0.1834, 0.7362, 0.1834, 0.7362, 0.1834, 0.7362, 0.1834, 0.7362, 0.1834, 0.7362, 0.1834, 0.7362, 0.1834, 0.7362, 0.1834, 0.7362, 0.1834, 0.7362, 0.1834, 0.7362, 0.1834, 0.7362, 0.1834, 0.7362, 0.1834, 0.7362, 0.1834, 0.7362, 0.1834, 0.7362, 0.1834, 0.7362, 0.1834, 0.7362, 0.1834, 0.7362, 0.1834, 0.7362, 0.1834, 0.7362, 0.1834, 0.7362, 0.1834, 0.7362, 0.1834, 0.7362, 0.1834, 0.7362, 0.1834, 0.7362, 0.1834, 0.7362, 0.1834, 0.7362, 0.1834, 0.7362, 0.1834, 0.7362, 0.1834, 0.7362, 0.1834, 0.7362, 0.1834, 0.7362, 0.1834, 0.7362, 0.1834, 0.7362, 0.1834, 0.7362, 0.1834, 0.7362, 0.1834, 0.7362, 0.1834, 0.7362, 0.1834, 0.7362, 0.1834, 0.7362, 0.1834, 0.7362, 0.1834, 0.7362, 0.1834, 0.7362, 0.1834, 0.7362, 0.1834, 0.7362, 0.1834, 0.7362, 0.1834, 0.7362, 0.1834, 0.7362, 0.1834, 0.7362, 0.1834, 0.7362, 0.1834, 0.7362, 0.1834, 0.7362, 0.1834, 0.7362, 0.1834, 0.7362, 0.1834, 0.7362, 0.1834, 0.7362, 0.1834, 0.7362, 0.1834, 0.7362, 0.1834, 0.7362, 0.1834, 0.7362, 0.1834, 0.7362, 0.1834, 0.7362, 0.1834, 0.7362, 0.1834, 0.7362, 0.1834, 0.7362, 0.1834, 0.7362, 0.1834, 0.7362, 0.1834, 0.7362, 0.1834, 0.7362, 0.1834, 0.7362, 0.1834, 0.7362, 0.1834, 0.7362, 0.1834, 0.7362, 0.1834, 0.7362, 0.1834, 0.7362, 0.1834, 0.7362, 0.1834, 0.7362, 0.1834, 0.7362, 0.1834, 0.7362, 0.1834, 0.7362, 0.1834, 0.7362, 0.1834, 0.7362, 0.1834, 0.7362, 0.1834, 0.7362, 0.1834, 0.7362, 0.1834, 0.7362, 0.1834, 0.7362, 0.1834, 0.7362, 0.1834, 0.7362, 0.1834, 0.7362, 0.1834, 0.7362, 0.1834, 0.7362, 0.1834, 0.7362, 0.1834, 0.7362, 0.1834, 0.7362, 0.1834, 0.7362, 0.1834, 0.7362, 0.1834, 0.7362, 0.1834, 0.7362, 0.1834, 0.7362, 0.1834, 0.7362, 0.1834, 0.7362, 0.1834, 0.7362, 0.1834, 0.7362, 0.1834, 0.7362, 0.1834, 0.7362, 0.1834, 0.7362, 0.1834, 0.7362, 0.1834, 0.7362, 0.1834, 0.7362, 0.1834, 0.7362, 0.1834, 0.7362, 0.1834, 0.7362, 0.1834, 0.7362, 0.1834, 0.7362, 0.1834, 0.7362, 0.1834, 0.7362, 0.1834, 0.7362, 0.1834, 0.7362, 0.1834, 0.7362, 0.1834, 0.7362, 0.1834, 0.7362, 0.1834, 0.7362, 0.1834, 0.7362, 0.1834, 0.7362, 0.1834, 0.7362, 0.1834, 0.7362, 0.1834, 0.7362, 0.1834, 0.7362, 0.1834, 0.7362, 0.1834, 0.7362, 0.1834, 0.7362, 0.1834, 0.7362, 0.1834])
me_cube.materials.append(mat_material)
me_cube.use_remesh_preserve_volume = False
me_cube.use_remesh_preserve_attributes = False
me_cube.use_mirror_vertex_groups = False
me_cube.update()
me_cube_001 = bpy.data.meshes.new('Cube.001')
me_cube_001.from_pydata([(-0.8424, -0.8424, -1.0), (-0.8424, -1.0, -0.8424), (-1.0, -0.8424, -0.8424), (-0.8424, -1.0, 0.8424), (-0.8424, -0.8424, 1.0), (-1.0, -0.8424, 0.8424), (-0.8424, 0.8424, -1.0), (-1.0, 0.8424, -0.8424), (-0.8424, 1.0, -0.8424), (-0.8424, 0.8424, 1.0), (-0.8424, 1.0, 0.8424), (-1.0, 0.8424, 0.8424), (0.8424, -0.8424, -1.0), (1.0, -0.8424, -0.8424), (0.8424, -1.0, -0.8424), (0.8424, -0.8424, 1.0), (0.8424, -1.0, 0.8424), (1.0, -0.8424, 0.8424), (0.8424, 0.8424, -1.0), (0.8424, 1.0, -0.8424), (1.0, 0.8424, -0.8424), (0.8424, 0.8424, 1.0), (1.0, 0.8424, 0.8424), (0.8424, 1.0, 0.8424)], [], [(14, 16, 3, 1), (20, 22, 17, 13), (21, 9, 4, 15), (2, 5, 11, 7), (8, 10, 23, 19), (0, 1, 2), (3, 4, 5), (6, 7, 8), (9, 10, 11), (12, 13, 14), (15, 16, 17), (18, 19, 20), (21, 22, 23), (6, 0, 2, 7), (1, 3, 5, 2), (4, 9, 11, 5), (10, 8, 7, 11), (18, 6, 8, 19), (9, 21, 23, 10), (22, 20, 19, 23), (12, 18, 20, 13), (21, 15, 17, 22), (16, 14, 13, 17), (0, 12, 14, 1), (15, 4, 3, 16), (6, 18, 12, 0)])
_uv = me_cube_001.uv_layers.new(name='UVMap')
_uv.uv.foreach_set('vector', [0.3947, 0.7697, 0.6053, 0.7697, 0.6053, 0.9803, 0.3947, 0.9803, 0.3947, 0.5197, 0.6053, 0.5197, 0.6053, 0.7303, 0.3947, 0.7303, 0.6447, 0.5197, 0.8553, 0.5197, 0.8553, 0.7303, 0.6447, 0.7303, 0.3947, 0.0197, 0.6053, 0.0197, 0.6053, 0.2303, 0.3947, 0.2303, 0.3947, 0.2697, 0.6053, 0.2697, 0.6053, 0.4803, 0.3947, 0.4803, 0.1447, 0.7303, 0.1447, 0.75, 0.125, 0.7303, 0.6053, 0.9803, 0.625, 0.9803, 0.6053, 1.0, 0.1447, 0.5197, 0.125, 0.5197, 0.1447, 0.5, 0.8553, 0.5197, 0.8553, 0.5, 0.875, 0.5197, 0.3553, 0.7303, 0.375, 0.7303, 0.3553, 0.75, 0.6447, 0.7303, 0.6447, 0.75, 0.625, 0.7303, 0.3553, 0.5197, 0.3553, 0.5, 0.375, 0.5197, 0.6447, 0.5197, 0.625, 0.5197, 0.6447, 0.5, 0.1447, 0.5197, 0.1447, 0.7303, 0.125, 0.7303, 0.125, 0.5197, 0.3947, 0.9803, 0.6053, 0.9803, 0.6053, 1.0, 0.3947, 1.0, 0.8553, 0.7303, 0.8553, 0.5197, 0.875, 0.5197, 0.875, 0.7303, 0.6053, 0.2697, 0.3947, 0.2697, 0.3947, 0.2303, 0.6053, 0.2303, 0.3553, 0.5197, 0.1447, 0.5197, 0.1447, 0.5, 0.3553, 0.5, 0.8553, 0.5197, 0.6447, 0.5197, 0.6447, 0.5, 0.8553, 0.5, 0.6053, 0.5197, 0.3947, 0.5197, 0.3947, 0.4803, 0.6053, 0.4803, 0.3553, 0.7303, 0.3553, 0.5197, 0.3947, 0.5197, 0.3947, 0.7303, 0.6447, 0.5197, 0.6447, 0.7303, 0.6053, 0.7303, 0.6053, 0.5197, 0.6053, 0.7697, 0.3947, 0.7697, 0.3947, 0.7303, 0.6053, 0.7303, 0.1447, 0.7303, 0.3553, 0.7303, 0.3553, 0.75, 0.1447, 0.75, 0.6447, 0.7303, 0.8553, 0.7303, 0.8553, 0.75, 0.6447, 0.75, 0.1447, 0.5197, 0.3553, 0.5197, 0.3553, 0.7303, 0.1447, 0.7303])
me_cube_001.use_remesh_fix_poles = True
me_cube_001.use_remesh_preserve_attributes = False
me_cube_001.use_mirror_vertex_groups = False
me_cube_001.update()

# ---- objects
ob_paddle = bpy.data.objects.new('Paddle', me_cube)
ob_brick = bpy.data.objects.new('Brick', me_cube_001)

# ---- transforms, parenting, visibility, modifiers, constraints
ob_paddle.location = (-1.296e-09, 0.0, -0.06258)
ob_paddle.lock_rotations_4d = False
ob_paddle.empty_display_type = 'ARROWS'
ob_paddle.lineart.crease_threshold = 0.0
ob_brick.location = (0.0, 0.0, 0.0)
ob_brick.scale = (0.698, 0.1837, 0.3306)
ob_brick.lineart.crease_threshold = 0.0

# ---- collection membership
col_collection.objects.link(ob_paddle)
col_collection.objects.link(ob_brick)

# ---- scene / render settings (as saved in the file)
scene.frame_start = 1; scene.frame_end = 250; scene.frame_set(60)
scene.render.engine = 'BLENDER_EEVEE_NEXT'
scene.cycles.use_denoising = False
scene.cycles.samples = 128
scene.cycles.sampling_pattern = 'TABULATED_SOBOL'
scene.cycles.use_adaptive_sampling = False
scene.cycles.use_light_tree = False
scene.view_settings.view_transform = 'Filmic'
bpy.context.view_layer.update()

# ---- added for rendering (the .blend has no active camera and no usable light): camera, sun
cam_auto = bpy.data.cameras.new('AutoCamera')
cam_auto.lens = 50.0
cam_auto.sensor_width = 36.0
cam_auto.clip_end = 1000.0
ob_auto_camera = bpy.data.objects.new('AutoCamera', cam_auto)
scene.collection.objects.link(ob_auto_camera)
ob_auto_camera.location = (4.62825, -5.55389, 3.58046)
ob_auto_camera.rotation_euler = (1.09748, -7.21219e-08, 0.694738)
scene.camera = ob_auto_camera
light_auto_sun = bpy.data.lights.new('AutoSun', 'SUN')
light_auto_sun.energy = 3.0
light_auto_sun.angle = 0.0523599
ob_auto_sun = bpy.data.objects.new('AutoSun', light_auto_sun)
scene.collection.objects.link(ob_auto_sun)
ob_auto_sun.rotation_euler = (0.872665, 0.174533, 0.523599)
bpy.context.view_layer.update()
